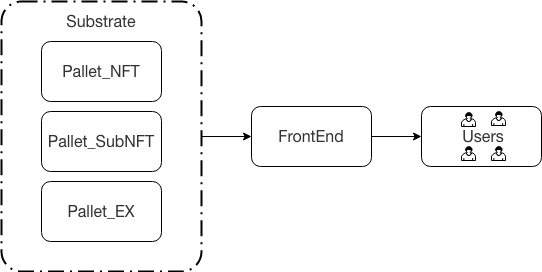

The diagram above was exported from draw.io. Its source (the exported page's mxGraphModel, read from the mxfile embedded in the PNG):
<mxGraphModel dx="786" dy="457" grid="1" gridSize="10" guides="1" tooltips="1" connect="1" arrows="1" fold="1" page="1" pageScale="1" pageWidth="827" pageHeight="1169" math="0" shadow="0">
  <root>
    <mxCell id="0" />
    <mxCell id="1" parent="0" />
    <mxCell id="xD7wVb5xBZ1A39BPbTdN-15" style="edgeStyle=orthogonalEdgeStyle;rounded=0;orthogonalLoop=1;jettySize=auto;html=1;entryX=0;entryY=0.5;entryDx=0;entryDy=0;" edge="1" parent="1" source="xD7wVb5xBZ1A39BPbTdN-6" target="xD7wVb5xBZ1A39BPbTdN-13">
      <mxGeometry relative="1" as="geometry" />
    </mxCell>
    <mxCell id="xD7wVb5xBZ1A39BPbTdN-6" value="" style="rounded=1;arcSize=10;dashed=1;strokeColor=#000000;fillColor=none;gradientColor=none;dashPattern=8 3 1 3;strokeWidth=2;" vertex="1" parent="1">
      <mxGeometry x="300" y="130" width="200" height="270" as="geometry" />
    </mxCell>
    <mxCell id="xD7wVb5xBZ1A39BPbTdN-7" value="&lt;span style=&quot;color: rgb(51 , 51 , 51) ; font-family: &amp;#34;open sans&amp;#34; , &amp;#34;clear sans&amp;#34; , &amp;#34;helvetica neue&amp;#34; , &amp;#34;helvetica&amp;#34; , &amp;#34;arial&amp;#34; , sans-serif ; font-size: 16px ; text-align: left ; background-color: rgb(255 , 255 , 255)&quot;&gt;Pallet_NFT&lt;/span&gt;" style="rounded=1;whiteSpace=wrap;html=1;" vertex="1" parent="1">
      <mxGeometry x="340" y="170" width="120" height="60" as="geometry" />
    </mxCell>
    <mxCell id="xD7wVb5xBZ1A39BPbTdN-8" value="&lt;span style=&quot;color: rgb(51 , 51 , 51) ; font-family: &amp;#34;open sans&amp;#34; , &amp;#34;clear sans&amp;#34; , &amp;#34;helvetica neue&amp;#34; , &amp;#34;helvetica&amp;#34; , &amp;#34;arial&amp;#34; , sans-serif ; font-size: 16px ; text-align: left ; background-color: rgb(255 , 255 , 255)&quot;&gt;Pallet_SubNFT&lt;/span&gt;" style="rounded=1;whiteSpace=wrap;html=1;" vertex="1" parent="1">
      <mxGeometry x="340" y="240" width="120" height="60" as="geometry" />
    </mxCell>
    <mxCell id="xD7wVb5xBZ1A39BPbTdN-9" value="&lt;span style=&quot;color: rgb(51 , 51 , 51) ; font-family: &amp;#34;open sans&amp;#34; , &amp;#34;clear sans&amp;#34; , &amp;#34;helvetica neue&amp;#34; , &amp;#34;helvetica&amp;#34; , &amp;#34;arial&amp;#34; , sans-serif ; font-size: 16px ; text-align: left ; background-color: rgb(255 , 255 , 255)&quot;&gt;Pallet_EX&lt;/span&gt;" style="rounded=1;whiteSpace=wrap;html=1;" vertex="1" parent="1">
      <mxGeometry x="340" y="310" width="120" height="60" as="geometry" />
    </mxCell>
    <mxCell id="xD7wVb5xBZ1A39BPbTdN-12" value="&lt;span style=&quot;color: rgb(51 , 51 , 51) ; font-family: &amp;#34;open sans&amp;#34; , &amp;#34;clear sans&amp;#34; , &amp;#34;helvetica neue&amp;#34; , &amp;#34;helvetica&amp;#34; , &amp;#34;arial&amp;#34; , sans-serif ; font-size: 16px ; text-align: left ; background-color: rgb(255 , 255 , 255)&quot;&gt;Substrate&lt;/span&gt;" style="text;html=1;strokeColor=none;fillColor=none;align=center;verticalAlign=middle;whiteSpace=wrap;rounded=0;" vertex="1" parent="1">
      <mxGeometry x="378" y="140" width="44" height="20" as="geometry" />
    </mxCell>
    <mxCell id="xD7wVb5xBZ1A39BPbTdN-21" style="edgeStyle=orthogonalEdgeStyle;rounded=0;orthogonalLoop=1;jettySize=auto;html=1;" edge="1" parent="1" source="xD7wVb5xBZ1A39BPbTdN-13">
      <mxGeometry relative="1" as="geometry">
        <mxPoint x="720" y="265" as="targetPoint" />
      </mxGeometry>
    </mxCell>
    <mxCell id="xD7wVb5xBZ1A39BPbTdN-13" value="&lt;span style=&quot;color: rgb(51 , 51 , 51) ; font-family: &amp;#34;open sans&amp;#34; , &amp;#34;clear sans&amp;#34; , &amp;#34;helvetica neue&amp;#34; , &amp;#34;helvetica&amp;#34; , &amp;#34;arial&amp;#34; , sans-serif ; font-size: 16px ; text-align: left ; background-color: rgb(255 , 255 , 255)&quot;&gt;FrontEnd&lt;/span&gt;" style="rounded=1;whiteSpace=wrap;html=1;" vertex="1" parent="1">
      <mxGeometry x="550" y="235" width="120" height="60" as="geometry" />
    </mxCell>
    <mxCell id="xD7wVb5xBZ1A39BPbTdN-27" value="" style="rounded=1;whiteSpace=wrap;html=1;" vertex="1" parent="1">
      <mxGeometry x="720" y="235" width="120" height="60" as="geometry" />
    </mxCell>
    <mxCell id="xD7wVb5xBZ1A39BPbTdN-28" value="" style="shape=mxgraph.bpmn.user_task;html=1;outlineConnect=0;" vertex="1" parent="1">
      <mxGeometry x="760" y="241" width="14" height="14" as="geometry" />
    </mxCell>
    <mxCell id="xD7wVb5xBZ1A39BPbTdN-29" value="" style="shape=mxgraph.bpmn.user_task;html=1;outlineConnect=0;" vertex="1" parent="1">
      <mxGeometry x="790" y="240" width="14" height="14" as="geometry" />
    </mxCell>
    <mxCell id="xD7wVb5xBZ1A39BPbTdN-30" value="" style="shape=mxgraph.bpmn.user_task;html=1;outlineConnect=0;" vertex="1" parent="1">
      <mxGeometry x="760" y="275" width="14" height="14" as="geometry" />
    </mxCell>
    <mxCell id="xD7wVb5xBZ1A39BPbTdN-31" value="&lt;span style=&quot;color: rgb(51 , 51 , 51) ; font-family: &amp;#34;open sans&amp;#34; , &amp;#34;clear sans&amp;#34; , &amp;#34;helvetica neue&amp;#34; , &amp;#34;helvetica&amp;#34; , &amp;#34;arial&amp;#34; , sans-serif ; font-size: 16px ; text-align: left ; background-color: rgb(255 , 255 , 255)&quot;&gt;Users&lt;/span&gt;" style="text;html=1;strokeColor=none;fillColor=none;align=center;verticalAlign=middle;whiteSpace=wrap;rounded=0;" vertex="1" parent="1">
      <mxGeometry x="760" y="255" width="44" height="20" as="geometry" />
    </mxCell>
    <mxCell id="xD7wVb5xBZ1A39BPbTdN-32" value="" style="shape=mxgraph.bpmn.user_task;html=1;outlineConnect=0;" vertex="1" parent="1">
      <mxGeometry x="790" y="275" width="14" height="14" as="geometry" />
    </mxCell>
  </root>
</mxGraphModel>